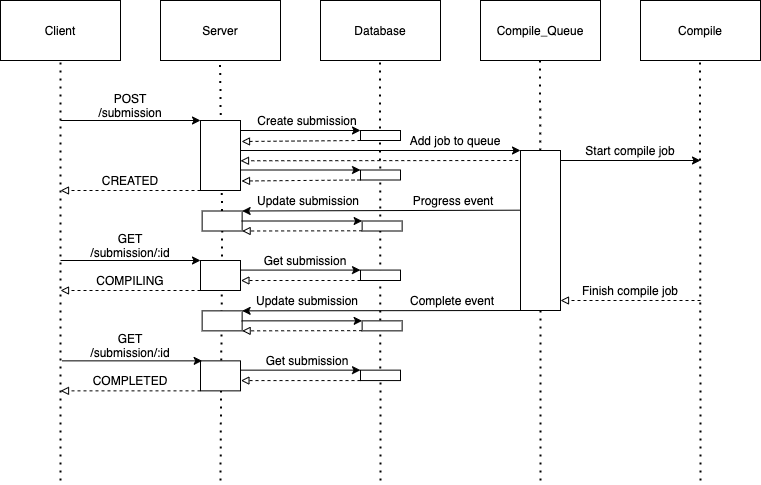

The diagram above was exported from draw.io. Its source (the exported page's mxGraphModel, read from the mxfile embedded in the PNG):
<mxGraphModel dx="2703" dy="1686" grid="1" gridSize="10" guides="1" tooltips="1" connect="1" arrows="1" fold="1" page="1" pageScale="1" pageWidth="1169" pageHeight="826" background="#ffffff" math="0" shadow="0">
  <root>
    <mxCell id="0" />
    <mxCell id="1" parent="0" />
    <mxCell id="v2dAB3Ggd0RIj29B2GMX-41" value="Client" style="rounded=0;whiteSpace=wrap;html=1;" parent="1" vertex="1">
      <mxGeometry x="40" y="40" width="120" height="60" as="geometry" />
    </mxCell>
    <mxCell id="v2dAB3Ggd0RIj29B2GMX-42" value="Server" style="rounded=0;whiteSpace=wrap;html=1;" parent="1" vertex="1">
      <mxGeometry x="200" y="40" width="120" height="60" as="geometry" />
    </mxCell>
    <mxCell id="v2dAB3Ggd0RIj29B2GMX-43" value="Compile" style="rounded=0;whiteSpace=wrap;html=1;" parent="1" vertex="1">
      <mxGeometry x="680" y="40" width="120" height="60" as="geometry" />
    </mxCell>
    <mxCell id="v2dAB3Ggd0RIj29B2GMX-44" value="" style="endArrow=none;dashed=1;html=1;dashPattern=1 3;strokeWidth=2;entryX=0.5;entryY=1;entryDx=0;entryDy=0;" parent="1" target="v2dAB3Ggd0RIj29B2GMX-41" edge="1">
      <mxGeometry width="50" height="50" relative="1" as="geometry">
        <mxPoint x="100" y="520" as="sourcePoint" />
        <mxPoint x="770" y="440" as="targetPoint" />
      </mxGeometry>
    </mxCell>
    <mxCell id="v2dAB3Ggd0RIj29B2GMX-45" value="" style="endArrow=none;dashed=1;html=1;dashPattern=1 3;strokeWidth=2;entryX=0.5;entryY=1;entryDx=0;entryDy=0;" parent="1" source="v2dAB3Ggd0RIj29B2GMX-67" edge="1">
      <mxGeometry width="50" height="50" relative="1" as="geometry">
        <mxPoint x="260" y="440" as="sourcePoint" />
        <mxPoint x="259.5" y="100" as="targetPoint" />
      </mxGeometry>
    </mxCell>
    <mxCell id="v2dAB3Ggd0RIj29B2GMX-46" value="" style="endArrow=none;dashed=1;html=1;dashPattern=1 3;strokeWidth=2;entryX=0.5;entryY=1;entryDx=0;entryDy=0;" parent="1" edge="1">
      <mxGeometry width="50" height="50" relative="1" as="geometry">
        <mxPoint x="740" y="520" as="sourcePoint" />
        <mxPoint x="739.5" y="100" as="targetPoint" />
      </mxGeometry>
    </mxCell>
    <mxCell id="v2dAB3Ggd0RIj29B2GMX-47" value="" style="endArrow=classic;html=1;" parent="1" source="v2dAB3Ggd0RIj29B2GMX-62" edge="1">
      <mxGeometry width="50" height="50" relative="1" as="geometry">
        <mxPoint x="100" y="160" as="sourcePoint" />
        <mxPoint x="260" y="160" as="targetPoint" />
      </mxGeometry>
    </mxCell>
    <mxCell id="v2dAB3Ggd0RIj29B2GMX-48" value="Compile_Queue" style="rounded=0;whiteSpace=wrap;html=1;" parent="1" vertex="1">
      <mxGeometry x="520" y="40" width="120" height="60" as="geometry" />
    </mxCell>
    <mxCell id="v2dAB3Ggd0RIj29B2GMX-49" value="" style="endArrow=classic;html=1;entryX=0;entryY=0;entryDx=0;entryDy=0;" parent="1" target="v2dAB3Ggd0RIj29B2GMX-72" edge="1">
      <mxGeometry width="50" height="50" relative="1" as="geometry">
        <mxPoint x="280" y="170" as="sourcePoint" />
        <mxPoint x="420" y="170" as="targetPoint" />
      </mxGeometry>
    </mxCell>
    <mxCell id="v2dAB3Ggd0RIj29B2GMX-50" value="" style="endArrow=none;dashed=1;html=1;dashPattern=1 3;strokeWidth=2;entryX=0.5;entryY=1;entryDx=0;entryDy=0;" parent="1" source="v2dAB3Ggd0RIj29B2GMX-65" edge="1">
      <mxGeometry width="50" height="50" relative="1" as="geometry">
        <mxPoint x="580" y="440" as="sourcePoint" />
        <mxPoint x="579.5" y="100" as="targetPoint" />
      </mxGeometry>
    </mxCell>
    <mxCell id="v2dAB3Ggd0RIj29B2GMX-51" value="Database" style="rounded=0;whiteSpace=wrap;html=1;" parent="1" vertex="1">
      <mxGeometry x="360" y="40" width="120" height="60" as="geometry" />
    </mxCell>
    <mxCell id="v2dAB3Ggd0RIj29B2GMX-52" value="" style="endArrow=none;dashed=1;html=1;dashPattern=1 3;strokeWidth=2;entryX=0.5;entryY=1;entryDx=0;entryDy=0;" parent="1" edge="1">
      <mxGeometry width="50" height="50" relative="1" as="geometry">
        <mxPoint x="420" y="520" as="sourcePoint" />
        <mxPoint x="419.5" y="100" as="targetPoint" />
      </mxGeometry>
    </mxCell>
    <mxCell id="v2dAB3Ggd0RIj29B2GMX-53" value="" style="endArrow=classic;html=1;entryX=0;entryY=0;entryDx=0;entryDy=0;" parent="1" target="v2dAB3Ggd0RIj29B2GMX-65" edge="1">
      <mxGeometry width="50" height="50" relative="1" as="geometry">
        <mxPoint x="280" y="190" as="sourcePoint" />
        <mxPoint x="500" y="190" as="targetPoint" />
      </mxGeometry>
    </mxCell>
    <mxCell id="v2dAB3Ggd0RIj29B2GMX-54" value="" style="endArrow=classic;html=1;exitX=0;exitY=1;exitDx=0;exitDy=0;shape=flexArrow;strokeColor=none;" parent="1" source="UtDCvJmzsP0mqn9w2ew6-5" edge="1">
      <mxGeometry width="50" height="50" relative="1" as="geometry">
        <mxPoint x="260" y="230" as="sourcePoint" />
        <mxPoint x="100" y="200" as="targetPoint" />
      </mxGeometry>
    </mxCell>
    <mxCell id="v2dAB3Ggd0RIj29B2GMX-55" value="" style="endArrow=classic;html=1;entryX=1;entryY=0;entryDx=0;entryDy=0;endFill=1;exitX=0.012;exitY=0.373;exitDx=0;exitDy=0;exitPerimeter=0;" parent="1" target="v2dAB3Ggd0RIj29B2GMX-67" edge="1" source="v2dAB3Ggd0RIj29B2GMX-65">
      <mxGeometry width="50" height="50" relative="1" as="geometry">
        <mxPoint x="558" y="240" as="sourcePoint" />
        <mxPoint x="260" y="240" as="targetPoint" />
      </mxGeometry>
    </mxCell>
    <mxCell id="v2dAB3Ggd0RIj29B2GMX-61" value="" style="endArrow=classic;html=1;" parent="1" edge="1">
      <mxGeometry width="50" height="50" relative="1" as="geometry">
        <mxPoint x="600" y="200" as="sourcePoint" />
        <mxPoint x="740" y="200" as="targetPoint" />
      </mxGeometry>
    </mxCell>
    <mxCell id="v2dAB3Ggd0RIj29B2GMX-62" value="" style="rounded=0;whiteSpace=wrap;html=1;" parent="1" vertex="1">
      <mxGeometry x="240" y="160" width="40" height="70" as="geometry" />
    </mxCell>
    <mxCell id="v2dAB3Ggd0RIj29B2GMX-63" value="" style="endArrow=classic;html=1;entryX=0;entryY=0;entryDx=0;entryDy=0;" parent="1" target="v2dAB3Ggd0RIj29B2GMX-62" edge="1">
      <mxGeometry width="50" height="50" relative="1" as="geometry">
        <mxPoint x="100" y="160" as="sourcePoint" />
        <mxPoint x="260" y="160" as="targetPoint" />
      </mxGeometry>
    </mxCell>
    <mxCell id="v2dAB3Ggd0RIj29B2GMX-64" value="" style="endArrow=block;html=1;exitX=0;exitY=1;exitDx=0;exitDy=0;endFill=0;dashed=1;" parent="1" source="v2dAB3Ggd0RIj29B2GMX-62" edge="1">
      <mxGeometry width="50" height="50" relative="1" as="geometry">
        <mxPoint x="290" y="170" as="sourcePoint" />
        <mxPoint x="100" y="230" as="targetPoint" />
      </mxGeometry>
    </mxCell>
    <mxCell id="v2dAB3Ggd0RIj29B2GMX-65" value="" style="rounded=0;whiteSpace=wrap;html=1;" parent="1" vertex="1">
      <mxGeometry x="560" y="190" width="40" height="160" as="geometry" />
    </mxCell>
    <mxCell id="v2dAB3Ggd0RIj29B2GMX-66" value="" style="endArrow=none;dashed=1;html=1;dashPattern=1 3;strokeWidth=2;entryX=0.5;entryY=1;entryDx=0;entryDy=0;" parent="1" target="v2dAB3Ggd0RIj29B2GMX-65" edge="1">
      <mxGeometry width="50" height="50" relative="1" as="geometry">
        <mxPoint x="580" y="520" as="sourcePoint" />
        <mxPoint x="579.5" y="100" as="targetPoint" />
      </mxGeometry>
    </mxCell>
    <mxCell id="v2dAB3Ggd0RIj29B2GMX-67" value="" style="rounded=0;whiteSpace=wrap;html=1;" parent="1" vertex="1">
      <mxGeometry x="241.64" y="250.5" width="40" height="20" as="geometry" />
    </mxCell>
    <mxCell id="v2dAB3Ggd0RIj29B2GMX-68" value="" style="endArrow=none;dashed=1;html=1;dashPattern=1 3;strokeWidth=2;entryX=0.5;entryY=1;entryDx=0;entryDy=0;" parent="1" target="v2dAB3Ggd0RIj29B2GMX-67" edge="1">
      <mxGeometry width="50" height="50" relative="1" as="geometry">
        <mxPoint x="260" y="520" as="sourcePoint" />
        <mxPoint x="259.5" y="100" as="targetPoint" />
      </mxGeometry>
    </mxCell>
    <mxCell id="v2dAB3Ggd0RIj29B2GMX-70" value="" style="endArrow=block;html=1;endFill=0;dashed=1;exitX=0;exitY=1;exitDx=0;exitDy=0;" parent="1" source="v2dAB3Ggd0RIj29B2GMX-72" edge="1">
      <mxGeometry width="50" height="50" relative="1" as="geometry">
        <mxPoint x="420" y="190" as="sourcePoint" />
        <mxPoint x="281" y="181" as="targetPoint" />
      </mxGeometry>
    </mxCell>
    <mxCell id="v2dAB3Ggd0RIj29B2GMX-72" value="" style="rounded=0;whiteSpace=wrap;html=1;" parent="1" vertex="1">
      <mxGeometry x="400" y="170" width="40" height="10" as="geometry" />
    </mxCell>
    <mxCell id="v2dAB3Ggd0RIj29B2GMX-73" value="" style="endArrow=block;html=1;endFill=0;dashed=1;entryX=1.005;entryY=0.616;entryDx=0;entryDy=0;entryPerimeter=0;" parent="1" edge="1">
      <mxGeometry width="50" height="50" relative="1" as="geometry">
        <mxPoint x="557.8" y="200" as="sourcePoint" />
        <mxPoint x="280.00000000000006" y="200.27999999999997" as="targetPoint" />
      </mxGeometry>
    </mxCell>
    <mxCell id="v2dAB3Ggd0RIj29B2GMX-74" value="" style="endArrow=block;html=1;endFill=0;dashed=1;" parent="1" edge="1">
      <mxGeometry width="50" height="50" relative="1" as="geometry">
        <mxPoint x="740" y="340" as="sourcePoint" />
        <mxPoint x="600" y="340" as="targetPoint" />
      </mxGeometry>
    </mxCell>
    <mxCell id="v2dAB3Ggd0RIj29B2GMX-76" value="" style="endArrow=classic;html=1;exitX=1.114;exitY=0.2;exitDx=0;exitDy=0;exitPerimeter=0;entryX=0;entryY=0;entryDx=0;entryDy=0;" parent="1" target="v2dAB3Ggd0RIj29B2GMX-78" edge="1">
      <mxGeometry width="50" height="50" relative="1" as="geometry">
        <mxPoint x="281.19999999999993" y="260.5" as="sourcePoint" />
        <mxPoint x="341.64" y="270.5" as="targetPoint" />
      </mxGeometry>
    </mxCell>
    <mxCell id="v2dAB3Ggd0RIj29B2GMX-77" value="" style="endArrow=block;html=1;endFill=0;dashed=1;" parent="1" edge="1">
      <mxGeometry width="50" height="50" relative="1" as="geometry">
        <mxPoint x="401.6400000000001" y="270.3" as="sourcePoint" />
        <mxPoint x="281.64" y="270.5" as="targetPoint" />
      </mxGeometry>
    </mxCell>
    <mxCell id="v2dAB3Ggd0RIj29B2GMX-78" value="" style="rounded=0;whiteSpace=wrap;html=1;" parent="1" vertex="1">
      <mxGeometry x="401.64" y="260.5" width="40" height="10" as="geometry" />
    </mxCell>
    <mxCell id="v2dAB3Ggd0RIj29B2GMX-79" value="" style="rounded=0;whiteSpace=wrap;html=1;" parent="1" vertex="1">
      <mxGeometry x="240" y="300" width="40" height="30" as="geometry" />
    </mxCell>
    <mxCell id="v2dAB3Ggd0RIj29B2GMX-80" value="" style="endArrow=classic;html=1;entryX=0;entryY=0;entryDx=0;entryDy=0;" parent="1" edge="1">
      <mxGeometry width="50" height="50" relative="1" as="geometry">
        <mxPoint x="100" y="300" as="sourcePoint" />
        <mxPoint x="240" y="300" as="targetPoint" />
      </mxGeometry>
    </mxCell>
    <mxCell id="v2dAB3Ggd0RIj29B2GMX-81" value="" style="endArrow=block;html=1;exitX=0;exitY=1;exitDx=0;exitDy=0;endFill=0;dashed=1;" parent="1" edge="1">
      <mxGeometry width="50" height="50" relative="1" as="geometry">
        <mxPoint x="240" y="330" as="sourcePoint" />
        <mxPoint x="100" y="330" as="targetPoint" />
      </mxGeometry>
    </mxCell>
    <mxCell id="v2dAB3Ggd0RIj29B2GMX-82" value="" style="endArrow=classic;html=1;entryX=0;entryY=0;entryDx=0;entryDy=0;" parent="1" target="v2dAB3Ggd0RIj29B2GMX-84" edge="1">
      <mxGeometry width="50" height="50" relative="1" as="geometry">
        <mxPoint x="280" y="309.58000000000004" as="sourcePoint" />
        <mxPoint x="420" y="309.58000000000004" as="targetPoint" />
      </mxGeometry>
    </mxCell>
    <mxCell id="v2dAB3Ggd0RIj29B2GMX-83" value="" style="endArrow=block;html=1;endFill=0;dashed=1;exitX=0;exitY=1;exitDx=0;exitDy=0;entryX=1.01;entryY=0.667;entryDx=0;entryDy=0;entryPerimeter=0;" parent="1" source="v2dAB3Ggd0RIj29B2GMX-84" target="v2dAB3Ggd0RIj29B2GMX-79" edge="1">
      <mxGeometry width="50" height="50" relative="1" as="geometry">
        <mxPoint x="420" y="329.58000000000004" as="sourcePoint" />
        <mxPoint x="280" y="329.58000000000004" as="targetPoint" />
      </mxGeometry>
    </mxCell>
    <mxCell id="v2dAB3Ggd0RIj29B2GMX-84" value="" style="rounded=0;whiteSpace=wrap;html=1;" parent="1" vertex="1">
      <mxGeometry x="400" y="309.58" width="40" height="10.42" as="geometry" />
    </mxCell>
    <mxCell id="v2dAB3Ggd0RIj29B2GMX-85" value="POST /submission" style="text;html=1;strokeColor=none;fillColor=none;align=center;verticalAlign=middle;whiteSpace=wrap;rounded=0;" parent="1" vertex="1">
      <mxGeometry x="130" y="129" width="80" height="31" as="geometry" />
    </mxCell>
    <mxCell id="v2dAB3Ggd0RIj29B2GMX-86" value="GET&lt;br&gt;/submission/:id" style="text;html=1;strokeColor=none;fillColor=none;align=center;verticalAlign=middle;whiteSpace=wrap;rounded=0;" parent="1" vertex="1">
      <mxGeometry x="120" y="270" width="100" height="29.31" as="geometry" />
    </mxCell>
    <mxCell id="UtDCvJmzsP0mqn9w2ew6-2" value="" style="endArrow=classic;html=1;entryX=0;entryY=0;entryDx=0;entryDy=0;" parent="1" target="UtDCvJmzsP0mqn9w2ew6-4" edge="1">
      <mxGeometry width="50" height="50" relative="1" as="geometry">
        <mxPoint x="280" y="209.5" as="sourcePoint" />
        <mxPoint x="420" y="209.5" as="targetPoint" />
      </mxGeometry>
    </mxCell>
    <mxCell id="UtDCvJmzsP0mqn9w2ew6-3" value="" style="endArrow=block;html=1;endFill=0;dashed=1;exitX=0;exitY=1;exitDx=0;exitDy=0;" parent="1" source="UtDCvJmzsP0mqn9w2ew6-4" edge="1">
      <mxGeometry width="50" height="50" relative="1" as="geometry">
        <mxPoint x="420" y="229.5" as="sourcePoint" />
        <mxPoint x="281" y="220.5" as="targetPoint" />
      </mxGeometry>
    </mxCell>
    <mxCell id="UtDCvJmzsP0mqn9w2ew6-4" value="" style="rounded=0;whiteSpace=wrap;html=1;" parent="1" vertex="1">
      <mxGeometry x="400" y="209.5" width="40" height="10" as="geometry" />
    </mxCell>
    <mxCell id="UtDCvJmzsP0mqn9w2ew6-5" value="CREATED" style="text;html=1;strokeColor=none;fillColor=none;align=center;verticalAlign=middle;whiteSpace=wrap;rounded=0;" parent="1" vertex="1">
      <mxGeometry x="145" y="210" width="50" height="20" as="geometry" />
    </mxCell>
    <mxCell id="UtDCvJmzsP0mqn9w2ew6-6" value="" style="endArrow=classic;html=1;exitX=0;exitY=1;exitDx=0;exitDy=0;shape=flexArrow;strokeColor=none;" parent="1" source="v2dAB3Ggd0RIj29B2GMX-62" target="UtDCvJmzsP0mqn9w2ew6-5" edge="1">
      <mxGeometry width="50" height="50" relative="1" as="geometry">
        <mxPoint x="240" y="230" as="sourcePoint" />
        <mxPoint x="100" y="200" as="targetPoint" />
      </mxGeometry>
    </mxCell>
    <mxCell id="UtDCvJmzsP0mqn9w2ew6-7" value="COMPILING" style="text;html=1;strokeColor=none;fillColor=none;align=center;verticalAlign=middle;whiteSpace=wrap;rounded=0;" parent="1" vertex="1">
      <mxGeometry x="145" y="309.58" width="50" height="20" as="geometry" />
    </mxCell>
    <mxCell id="UtDCvJmzsP0mqn9w2ew6-8" value="" style="endArrow=classic;html=1;exitX=-0.041;exitY=0.292;exitDx=0;exitDy=0;entryX=1;entryY=0;entryDx=0;entryDy=0;endFill=1;exitPerimeter=0;" parent="1" target="UtDCvJmzsP0mqn9w2ew6-9" edge="1">
      <mxGeometry width="50" height="50" relative="1" as="geometry">
        <mxPoint x="560.0000000000001" y="350.0000000000001" as="sourcePoint" />
        <mxPoint x="261.64" y="350.36" as="targetPoint" />
      </mxGeometry>
    </mxCell>
    <mxCell id="UtDCvJmzsP0mqn9w2ew6-9" value="" style="rounded=0;whiteSpace=wrap;html=1;" parent="1" vertex="1">
      <mxGeometry x="241.64" y="350.36" width="40" height="20" as="geometry" />
    </mxCell>
    <mxCell id="UtDCvJmzsP0mqn9w2ew6-10" value="" style="endArrow=classic;html=1;exitX=1.114;exitY=0.2;exitDx=0;exitDy=0;exitPerimeter=0;entryX=0;entryY=0;entryDx=0;entryDy=0;" parent="1" target="UtDCvJmzsP0mqn9w2ew6-12" edge="1">
      <mxGeometry width="50" height="50" relative="1" as="geometry">
        <mxPoint x="281.19999999999993" y="360.36" as="sourcePoint" />
        <mxPoint x="341.64" y="370.36" as="targetPoint" />
      </mxGeometry>
    </mxCell>
    <mxCell id="UtDCvJmzsP0mqn9w2ew6-11" value="" style="endArrow=block;html=1;endFill=0;dashed=1;" parent="1" edge="1">
      <mxGeometry width="50" height="50" relative="1" as="geometry">
        <mxPoint x="401.6400000000001" y="370.15999999999997" as="sourcePoint" />
        <mxPoint x="281.6400000000001" y="370.36" as="targetPoint" />
      </mxGeometry>
    </mxCell>
    <mxCell id="UtDCvJmzsP0mqn9w2ew6-12" value="" style="rounded=0;whiteSpace=wrap;html=1;" parent="1" vertex="1">
      <mxGeometry x="401.64" y="360.36" width="40" height="10" as="geometry" />
    </mxCell>
    <mxCell id="UtDCvJmzsP0mqn9w2ew6-13" value="Start compile job" style="text;html=1;strokeColor=none;fillColor=none;align=center;verticalAlign=middle;whiteSpace=wrap;rounded=0;" parent="1" vertex="1">
      <mxGeometry x="620" y="180" width="100" height="20" as="geometry" />
    </mxCell>
    <mxCell id="7qxEdijHZt59gEV-5Gn1-1" value="" style="rounded=0;whiteSpace=wrap;html=1;" vertex="1" parent="1">
      <mxGeometry x="240" y="400.36" width="40" height="30" as="geometry" />
    </mxCell>
    <mxCell id="7qxEdijHZt59gEV-5Gn1-2" value="" style="endArrow=block;html=1;exitX=0;exitY=1;exitDx=0;exitDy=0;endFill=0;dashed=1;" edge="1" parent="1">
      <mxGeometry width="50" height="50" relative="1" as="geometry">
        <mxPoint x="240" y="430.36" as="sourcePoint" />
        <mxPoint x="100" y="430.36" as="targetPoint" />
      </mxGeometry>
    </mxCell>
    <mxCell id="7qxEdijHZt59gEV-5Gn1-3" value="GET&lt;br&gt;/submission/:id" style="text;html=1;strokeColor=none;fillColor=none;align=center;verticalAlign=middle;whiteSpace=wrap;rounded=0;" vertex="1" parent="1">
      <mxGeometry x="120" y="370.36" width="100" height="29.31" as="geometry" />
    </mxCell>
    <mxCell id="7qxEdijHZt59gEV-5Gn1-4" value="COMPLETED" style="text;html=1;strokeColor=none;fillColor=none;align=center;verticalAlign=middle;whiteSpace=wrap;rounded=0;" vertex="1" parent="1">
      <mxGeometry x="145" y="409.94" width="50" height="20" as="geometry" />
    </mxCell>
    <mxCell id="7qxEdijHZt59gEV-5Gn1-5" value="" style="endArrow=classic;html=1;entryX=0;entryY=0;entryDx=0;entryDy=0;" edge="1" parent="1" target="7qxEdijHZt59gEV-5Gn1-7">
      <mxGeometry width="50" height="50" relative="1" as="geometry">
        <mxPoint x="280" y="409.65000000000003" as="sourcePoint" />
        <mxPoint x="420" y="409.65000000000003" as="targetPoint" />
      </mxGeometry>
    </mxCell>
    <mxCell id="7qxEdijHZt59gEV-5Gn1-6" value="" style="endArrow=block;html=1;endFill=0;dashed=1;exitX=0;exitY=1;exitDx=0;exitDy=0;entryX=1.01;entryY=0.667;entryDx=0;entryDy=0;entryPerimeter=0;" edge="1" parent="1" source="7qxEdijHZt59gEV-5Gn1-7">
      <mxGeometry width="50" height="50" relative="1" as="geometry">
        <mxPoint x="420" y="429.65000000000003" as="sourcePoint" />
        <mxPoint x="280.4000000000001" y="420.08" as="targetPoint" />
      </mxGeometry>
    </mxCell>
    <mxCell id="7qxEdijHZt59gEV-5Gn1-7" value="" style="rounded=0;whiteSpace=wrap;html=1;" vertex="1" parent="1">
      <mxGeometry x="400" y="409.65" width="40" height="10.42" as="geometry" />
    </mxCell>
    <mxCell id="7qxEdijHZt59gEV-5Gn1-8" value="Finish compile job" style="text;html=1;strokeColor=none;fillColor=none;align=center;verticalAlign=middle;whiteSpace=wrap;rounded=0;" vertex="1" parent="1">
      <mxGeometry x="620" y="320" width="100" height="20" as="geometry" />
    </mxCell>
    <mxCell id="7qxEdijHZt59gEV-5Gn1-9" value="Complete event" style="text;html=1;strokeColor=none;fillColor=none;align=center;verticalAlign=middle;whiteSpace=wrap;rounded=0;" vertex="1" parent="1">
      <mxGeometry x="441.64" y="329.58" width="100" height="20" as="geometry" />
    </mxCell>
    <mxCell id="7qxEdijHZt59gEV-5Gn1-10" value="Update submission" style="text;html=1;strokeColor=none;fillColor=none;align=center;verticalAlign=middle;whiteSpace=wrap;rounded=0;" vertex="1" parent="1">
      <mxGeometry x="291.64" y="330" width="110" height="20" as="geometry" />
    </mxCell>
    <mxCell id="7qxEdijHZt59gEV-5Gn1-11" value="Get submission" style="text;html=1;strokeColor=none;fillColor=none;align=center;verticalAlign=middle;whiteSpace=wrap;rounded=0;" vertex="1" parent="1">
      <mxGeometry x="291.64" y="389.65" width="110" height="20" as="geometry" />
    </mxCell>
    <mxCell id="7qxEdijHZt59gEV-5Gn1-12" value="Get submission" style="text;html=1;strokeColor=none;fillColor=none;align=center;verticalAlign=middle;whiteSpace=wrap;rounded=0;" vertex="1" parent="1">
      <mxGeometry x="290" y="289.58" width="110" height="20" as="geometry" />
    </mxCell>
    <mxCell id="7qxEdijHZt59gEV-5Gn1-13" value="Add job to queue" style="text;html=1;strokeColor=none;fillColor=none;align=center;verticalAlign=middle;whiteSpace=wrap;rounded=0;" vertex="1" parent="1">
      <mxGeometry x="440" y="169.99999999999997" width="110" height="20" as="geometry" />
    </mxCell>
    <mxCell id="7qxEdijHZt59gEV-5Gn1-14" value="Progress event" style="text;html=1;strokeColor=none;fillColor=none;align=center;verticalAlign=middle;whiteSpace=wrap;rounded=0;" vertex="1" parent="1">
      <mxGeometry x="438.28" y="229.99999999999997" width="110" height="20" as="geometry" />
    </mxCell>
    <mxCell id="7qxEdijHZt59gEV-5Gn1-15" value="Update submission" style="text;html=1;strokeColor=none;fillColor=none;align=center;verticalAlign=middle;whiteSpace=wrap;rounded=0;" vertex="1" parent="1">
      <mxGeometry x="293.28" y="230" width="110" height="20" as="geometry" />
    </mxCell>
    <mxCell id="7qxEdijHZt59gEV-5Gn1-16" value="Create submission" style="text;html=1;strokeColor=none;fillColor=none;align=center;verticalAlign=middle;whiteSpace=wrap;rounded=0;" vertex="1" parent="1">
      <mxGeometry x="291.64" y="150" width="110" height="20" as="geometry" />
    </mxCell>
    <mxCell id="7qxEdijHZt59gEV-5Gn1-17" value="" style="endArrow=classic;html=1;entryX=0;entryY=0;entryDx=0;entryDy=0;" edge="1" parent="1">
      <mxGeometry width="50" height="50" relative="1" as="geometry">
        <mxPoint x="101.64" y="400.36" as="sourcePoint" />
        <mxPoint x="241.64" y="400.36" as="targetPoint" />
      </mxGeometry>
    </mxCell>
  </root>
</mxGraphModel>